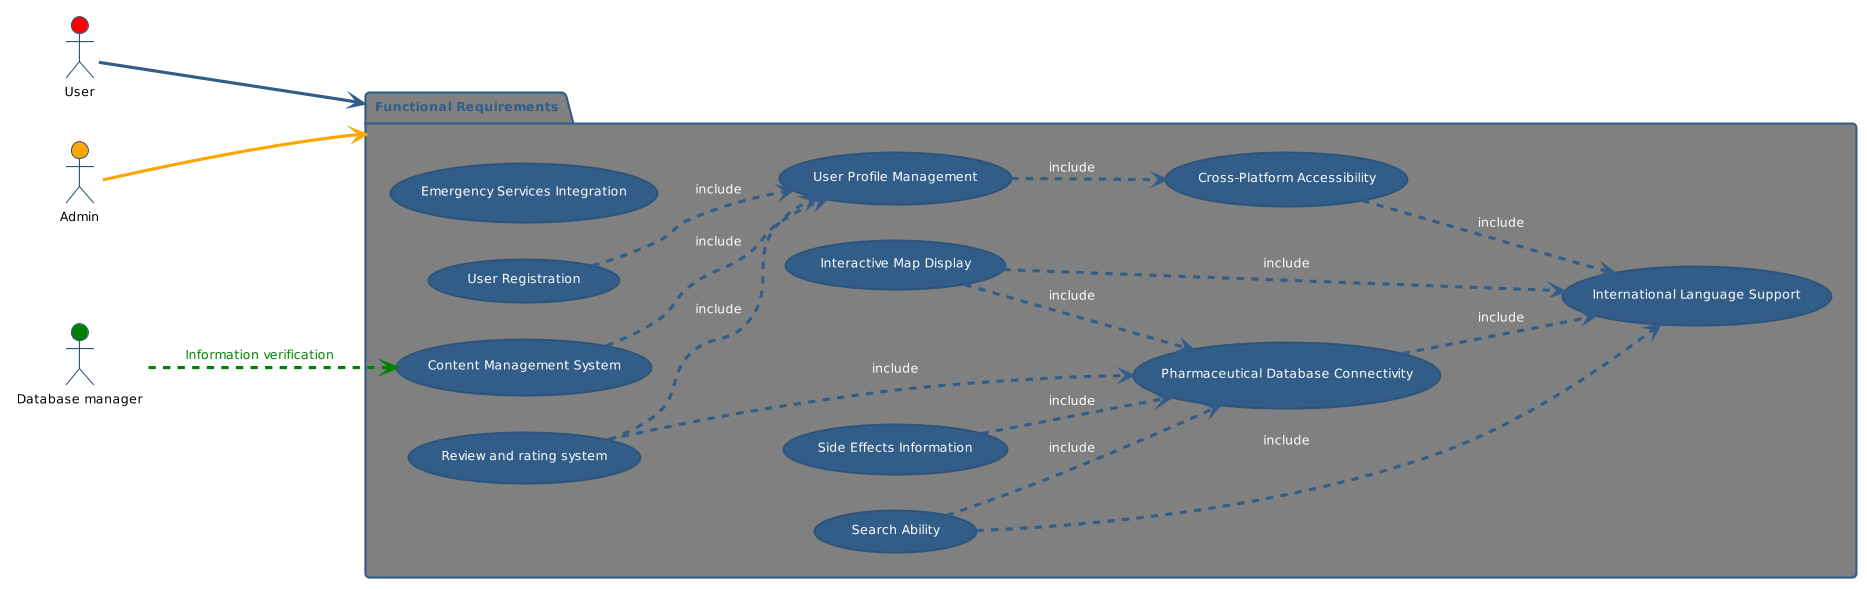

The diagram above was rendered by PlantUML. Its source (embedded in the PNG):
@startuml
!theme sandstone
left to right direction

User #red;text:black
Admin #orange;text:black
"Database manager" as dm #green;text:black

package "Functional Requirements" #gray{
 usecase (International Language Support) as ILS
 usecase (Pharmaceutical Database Connectivity) as PDC
 usecase (Search Ability) as SA
 usecase (Interactive Map Display) as IMD
 usecase (Cross-Platform Accessibility) as CPA
 usecase (User Profile Management) as UPM
 usecase (Side Effects Information) as SEI
 usecase (User Registration) as UR
 usecase (Content Management System) as CMS
 usecase (Review and rating system) as RRS
 usecase (Emergency Services Integration) as ESI
 PDC-.>ILS:include
 SA-.>ILS:include
 SA-.>PDC:include
 IMD-.>PDC:include
 IMD-.>ILS:include
 CPA-.>ILS:include
 UPM-.>CPA:include
 SEI-.>PDC:include
 UR-.>UPM:include
 CMS-.>UPM:include
 RRS-.>PDC:include
 RRS-.>UPM:include
}
User-->"Functional Requirements"
Admin --> "Functional Requirements" #orange
dm-.>CMS #green;text:green :"Information verification"
@enduml